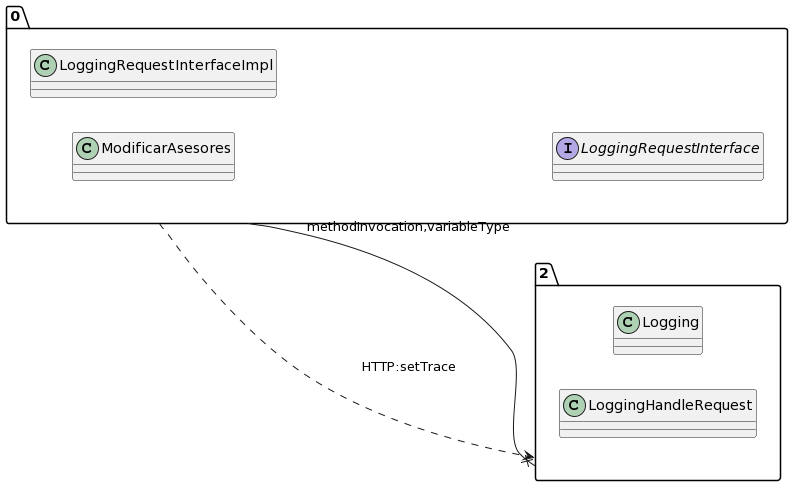

The diagram above was rendered by PlantUML. Its source (embedded in the PNG):
@startuml
allow_mixing
left to right direction
package "0"{
class ModificarAsesores
class LoggingRequestInterfaceImpl
interface LoggingRequestInterface

}
package "2"{
class Logging
class LoggingHandleRequest

}
"0" --x "2":methodInvocation,variableType
"0" ..> "2":HTTP:setTrace
@enduml